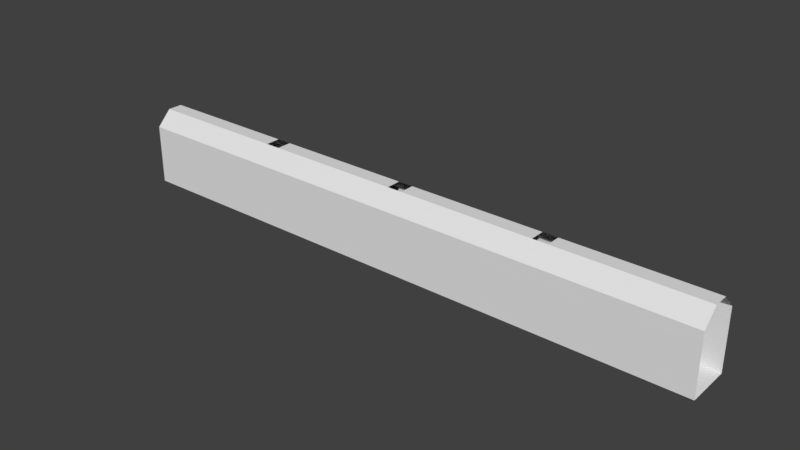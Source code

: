 # Source: MARL_Hallway_40.blend  (saved by Blender 2.79.0; exported with 4.5.12 LTS)
import bpy
from mathutils import Matrix  # noqa: F401  (used for matrix-valued properties, if any)

bpy.ops.wm.read_factory_settings(use_empty=True)
scene = bpy.context.scene
scene.name = 'Scene'

# ---- collections
col_collection_1 = bpy.data.collections.new('Collection 1'); scene.collection.children.link(col_collection_1)

# ---- world
world_world = bpy.data.worlds.new('World'); scene.world = world_world
world_world.color = (0.05088, 0.05088, 0.05088)
world_world.use_sun_shadow = False
world_world.sun_shadow_jitter_overblur = 0.0
world_world.cycles.sampling_method = 'MANUAL'

# ---- meshes
me_plane = bpy.data.meshes.new('Plane')
me_plane.from_pydata([(40.0, -1.5, 2.384e-07), (40.0, 1.5, 2.384e-07), (0.0, -1.5, 2.384e-07), (0.0, 1.5, 2.384e-07), (0.0, 1.5, 2.45), (40.0, 1.5, 2.45), (40.0, -1.5, 4.0), (40.0, -0.5, 5.0), (40.0, 1.5, 4.0), (40.0, 0.5, 5.0), (0.0, -0.5, 5.0), (0.0, -1.5, 4.0), (0.0, 1.5, 4.0), (0.0, 0.5, 5.0), (40.0, -1.5, 2.45), (0.0, -1.5, 2.45), (40.0, -1.5, 2.55), (0.0, -1.5, 2.55), (0.0, 1.5, 2.55), (40.0, 1.5, 2.55), (20.5, -0.5, 5.0), (20.5, 0.5, 5.0), (19.5, -0.5, 5.0), (19.5, 0.5, 5.0), (10.5, -0.5, 5.0), (10.5, 0.5, 5.0), (9.5, -0.5, 5.0), (9.5, 0.5, 5.0), (30.5, -0.5, 5.0), (30.5, 0.5, 5.0), (29.5, -0.5, 5.0), (29.5, 0.5, 5.0)], [], [(0, 1, 3, 2), (1, 5, 4, 3), (2, 15, 14, 0), (12, 18, 19, 8), (6, 16, 17, 11), (27, 26, 10, 13), (23, 22, 24, 25), (21, 31, 30, 20), (29, 9, 7, 28), (8, 9, 29, 25, 23, 27, 13, 12), (6, 11, 10, 26, 22, 24, 28, 7)])
_uv = me_plane.uv_layers.new(name='UVMap')
_uv.uv.foreach_set('vector', [0.0, 0.0, 1.0, 0.0, 1.0, 1.0, 0.0, 1.0, 0.0, 0.0, 1.0, 0.0, 1.0, 1.0, 0.0, 1.0, 0.0, 0.0, 1.0, 0.0, 1.0, 1.0, 0.0, 1.0, 0.0, 0.0, 1.0, 0.0, 1.0, 1.0, 0.0, 1.0, 0.0, 0.0, 1.0, 0.0, 1.0, 1.0, 0.0, 1.0, 0.0, 0.0, 1.0, 0.0, 1.0, 1.0, 0.0, 1.0, 0.0, 0.0, 1.0, 0.0, 1.0, 1.0, 0.0, 1.0, 0.0, 0.0, 1.0, 0.0, 1.0, 1.0, 0.0, 1.0, 0.0, 0.0, 1.0, 0.0, 1.0, 1.0, 0.0, 1.0, 0.5, 1.0, 0.8536, 0.8536, 1.0, 0.5, 0.8536, 0.1464, 0.5, 0.0, 0.1464, 0.1464, 0.0, 0.5, 0.1464, 0.8536, 0.5, 1.0, 0.8536, 0.8536, 1.0, 0.5, 0.8536, 0.1464, 0.5, 0.0, 0.1464, 0.1464, 0.0, 0.5, 0.1464, 0.8536])
me_plane.use_remesh_preserve_volume = False
me_plane.use_remesh_preserve_attributes = False
me_plane.use_mirror_vertex_groups = False
me_plane.update()
me_plane_002 = bpy.data.meshes.new('Plane.002')
me_plane_002.from_pydata([(0.0, 1.5, 2.45), (40.0, 1.5, 2.45), (40.0, -1.5, 2.45), (0.0, -1.5, 2.45), (40.0, -1.5, 2.55), (0.0, -1.5, 2.55), (0.0, 1.5, 2.55), (40.0, 1.5, 2.55)], [], [(3, 5, 4, 2), (1, 7, 6, 0)])
_uv = me_plane_002.uv_layers.new(name='UVMap')
_uv.uv.foreach_set('vector', [0.0, 0.0, 1.0, 0.0, 1.0, 1.0, 0.0, 1.0, 0.0, 0.0, 1.0, 0.0, 1.0, 1.0, 0.0, 1.0])
me_plane_002.use_remesh_preserve_volume = False
me_plane_002.use_remesh_preserve_attributes = False
me_plane_002.use_mirror_vertex_groups = False
me_plane_002.update()

# ---- objects
ob_walls = bpy.data.objects.new('Walls', me_plane)
ob_barlight = bpy.data.objects.new('BarLight', me_plane_002)

# ---- transforms, parenting, visibility, modifiers, constraints
ob_walls.location = (0.0, 0.0, 0.0)
ob_walls.lineart.crease_threshold = 0.0
ob_barlight.parent = ob_walls
ob_barlight.location = (0.0, 0.0, 0.0)
ob_barlight.lineart.crease_threshold = 0.0

# ---- collection membership
col_collection_1.objects.link(ob_walls)
col_collection_1.objects.link(ob_barlight)

# ---- scene / render settings (as saved in the file)
scene.frame_start = 1; scene.frame_end = 250; scene.frame_set(1)
scene.render.engine = 'BLENDER_EEVEE_NEXT'
scene.render.resolution_percentage = 50
scene.render.dither_intensity = 0.0
scene.cycles.use_denoising = False
scene.cycles.samples = 128
scene.cycles.sampling_pattern = 'TABULATED_SOBOL'
scene.cycles.use_adaptive_sampling = False
scene.cycles.use_light_tree = False
scene.cycles.blur_glossy = 0.0
scene.cycles.sample_clamp_indirect = 0.0
scene.view_settings.view_transform = 'Standard'
bpy.context.view_layer.update()

# ---- added for rendering (the .blend has no active camera and no usable light): camera, sun
cam_auto = bpy.data.cameras.new('AutoCamera')
cam_auto.lens = 50.0
cam_auto.sensor_width = 36.0
cam_auto.clip_end = 1000.0
ob_auto_camera = bpy.data.objects.new('AutoCamera', cam_auto)
scene.collection.objects.link(ob_auto_camera)
ob_auto_camera.location = (57.4001, -44.8802, 32.4201)
ob_auto_camera.rotation_euler = (1.09748, -7.21219e-08, 0.694738)
scene.camera = ob_auto_camera
light_auto_sun = bpy.data.lights.new('AutoSun', 'SUN')
light_auto_sun.energy = 3.0
light_auto_sun.angle = 0.0523599
ob_auto_sun = bpy.data.objects.new('AutoSun', light_auto_sun)
scene.collection.objects.link(ob_auto_sun)
ob_auto_sun.rotation_euler = (0.872665, 0.174533, 0.523599)
bpy.context.view_layer.update()
